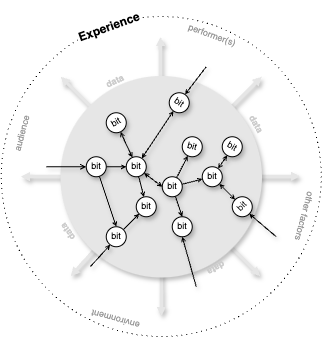

The diagram above was exported from draw.io. Its source (the exported page's mxGraphModel, read from the mxfile embedded in the PNG):
<mxGraphModel dx="1383" dy="875" grid="1" gridSize="10" guides="1" tooltips="1" connect="1" arrows="1" fold="1" page="1" pageScale="1" pageWidth="850" pageHeight="1100" math="0" shadow="0">
  <root>
    <mxCell id="0" />
    <mxCell id="1" parent="0" />
    <mxCell id="2" value="" style="shape=flexArrow;endArrow=classic;html=1;rounded=0;width=3.414634146341464;endSize=2.682926829268293;endWidth=5.0208209399167165;strokeColor=none;fillColor=#E6E6E6;shadow=1;" edge="1" parent="1">
      <mxGeometry width="50" height="50" relative="1" as="geometry">
        <mxPoint x="2140" y="1700.05" as="sourcePoint" />
        <mxPoint x="2000" y="1700.05" as="targetPoint" />
      </mxGeometry>
    </mxCell>
    <mxCell id="3" value="" style="shape=flexArrow;endArrow=classic;html=1;rounded=0;width=3.414634146341464;endSize=2.682926829268293;endWidth=5.0208209399167165;strokeColor=none;fillColor=#E6E6E6;shadow=1;" edge="1" parent="1">
      <mxGeometry width="50" height="50" relative="1" as="geometry">
        <mxPoint x="2140" y="1700" as="sourcePoint" />
        <mxPoint x="2040" y="1600" as="targetPoint" />
      </mxGeometry>
    </mxCell>
    <mxCell id="4" value="" style="shape=flexArrow;endArrow=classic;html=1;rounded=0;width=3.414634146341464;endSize=2.682926829268293;endWidth=5.0208209399167165;strokeColor=none;fillColor=#E6E6E6;shadow=1;" edge="1" parent="1">
      <mxGeometry width="50" height="50" relative="1" as="geometry">
        <mxPoint x="2140" y="1700.05" as="sourcePoint" />
        <mxPoint x="2280" y="1700" as="targetPoint" />
      </mxGeometry>
    </mxCell>
    <mxCell id="5" value="" style="shape=flexArrow;endArrow=classic;html=1;rounded=0;width=3.414634146341464;endSize=2.682926829268293;endWidth=5.0208209399167165;strokeColor=none;fillColor=#E6E6E6;shadow=1;" edge="1" parent="1">
      <mxGeometry width="50" height="50" relative="1" as="geometry">
        <mxPoint x="2141.5" y="1700" as="sourcePoint" />
        <mxPoint x="2241.5" y="1600" as="targetPoint" />
      </mxGeometry>
    </mxCell>
    <mxCell id="6" value="" style="shape=flexArrow;endArrow=classic;html=1;rounded=0;width=3.414634146341464;endSize=2.682926829268293;endWidth=5.0208209399167165;strokeColor=none;fillColor=#E6E6E6;shadow=1;" edge="1" parent="1">
      <mxGeometry width="50" height="50" relative="1" as="geometry">
        <mxPoint x="2140" y="1700.1" as="sourcePoint" />
        <mxPoint x="2140" y="1560" as="targetPoint" />
      </mxGeometry>
    </mxCell>
    <mxCell id="7" value="" style="shape=flexArrow;endArrow=classic;html=1;rounded=0;width=3.414634146341464;endSize=2.682926829268293;endWidth=5.0208209399167165;strokeColor=none;fillColor=#E6E6E6;shadow=1;" edge="1" parent="1">
      <mxGeometry width="50" height="50" relative="1" as="geometry">
        <mxPoint x="2140" y="1700" as="sourcePoint" />
        <mxPoint x="2240" y="1800" as="targetPoint" />
      </mxGeometry>
    </mxCell>
    <mxCell id="8" value="" style="shape=flexArrow;endArrow=classic;html=1;rounded=0;width=3.414634146341464;endSize=2.682926829268293;endWidth=5.0208209399167165;strokeColor=none;fillColor=#E6E6E6;shadow=1;" edge="1" parent="1">
      <mxGeometry width="50" height="50" relative="1" as="geometry">
        <mxPoint x="2140" y="1700" as="sourcePoint" />
        <mxPoint x="2050" y="1800" as="targetPoint" />
      </mxGeometry>
    </mxCell>
    <mxCell id="9" value="" style="shape=flexArrow;endArrow=classic;html=1;rounded=0;width=3.414634146341464;endSize=2.682926829268293;endWidth=5.0208209399167165;strokeColor=none;fillColor=#E6E6E6;shadow=1;" edge="1" parent="1">
      <mxGeometry width="50" height="50" relative="1" as="geometry">
        <mxPoint x="2140.55" y="1700.1" as="sourcePoint" />
        <mxPoint x="2141" y="1840" as="targetPoint" />
      </mxGeometry>
    </mxCell>
    <mxCell id="10" value="" style="ellipse;whiteSpace=wrap;html=1;aspect=fixed;strokeColor=default;fillColor=none;dashed=1;dashPattern=1 4;" vertex="1" parent="1">
      <mxGeometry x="1980.75" y="1540" width="320" height="320" as="geometry" />
    </mxCell>
    <mxCell id="11" value="" style="ellipse;whiteSpace=wrap;html=1;aspect=fixed;fillColor=#E6E6E6;strokeColor=none;shadow=1;" vertex="1" parent="1">
      <mxGeometry x="2040" y="1599.5" width="201.5" height="201.5" as="geometry" />
    </mxCell>
    <mxCell id="12" style="rounded=0;orthogonalLoop=1;jettySize=auto;html=1;entryX=0.5;entryY=0;entryDx=0;entryDy=0;endArrow=open;endFill=0;strokeColor=default;textShadow=0;shadow=1;endSize=3;startSize=3;" edge="1" source="14" target="34" parent="1">
      <mxGeometry relative="1" as="geometry" />
    </mxCell>
    <mxCell id="13" style="edgeStyle=orthogonalEdgeStyle;rounded=0;orthogonalLoop=1;jettySize=auto;html=1;entryX=0;entryY=0.5;entryDx=0;entryDy=0;endArrow=open;endFill=0;endSize=3;startSize=3;shadow=1;" edge="1" source="14" target="26" parent="1">
      <mxGeometry relative="1" as="geometry" />
    </mxCell>
    <mxCell id="14" value="bit" style="ellipse;whiteSpace=wrap;html=1;aspect=fixed;fontSize=9;textShadow=0;shadow=1;" vertex="1" parent="1">
      <mxGeometry x="2065.75" y="1680.25" width="20" height="20" as="geometry" />
    </mxCell>
    <mxCell id="15" value="bit" style="ellipse;whiteSpace=wrap;html=1;aspect=fixed;fontSize=9;textShadow=0;shadow=1;" vertex="1" parent="1">
      <mxGeometry x="2115.75" y="1720.25" width="20" height="20" as="geometry" />
    </mxCell>
    <mxCell id="16" value="bit" style="ellipse;whiteSpace=wrap;html=1;aspect=fixed;fontSize=9;rotation=15;textShadow=0;shadow=1;" vertex="1" parent="1">
      <mxGeometry x="2161.75" y="1660.25" width="20" height="20" as="geometry" />
    </mxCell>
    <mxCell id="17" value="bit" style="ellipse;whiteSpace=wrap;html=1;aspect=fixed;fontSize=9;rotation=0;textShadow=0;shadow=1;" vertex="1" parent="1">
      <mxGeometry x="2151.75" y="1740.25" width="20" height="20" as="geometry" />
    </mxCell>
    <mxCell id="18" style="rounded=0;orthogonalLoop=1;jettySize=auto;html=1;endArrow=open;endFill=0;endSize=3;startSize=3;textShadow=0;shadow=1;" edge="1" source="21" target="16" parent="1">
      <mxGeometry relative="1" as="geometry" />
    </mxCell>
    <mxCell id="19" style="rounded=0;orthogonalLoop=1;jettySize=auto;html=1;endArrow=open;endFill=0;endSize=3;startSize=3;textShadow=0;shadow=1;" edge="1" source="21" target="31" parent="1">
      <mxGeometry relative="1" as="geometry" />
    </mxCell>
    <mxCell id="20" style="rounded=0;orthogonalLoop=1;jettySize=auto;html=1;entryX=0.5;entryY=0;entryDx=0;entryDy=0;endArrow=open;endFill=0;endSize=3;startSize=3;textShadow=0;shadow=1;" edge="1" source="21" target="17" parent="1">
      <mxGeometry relative="1" as="geometry" />
    </mxCell>
    <mxCell id="21" value="bit" style="ellipse;whiteSpace=wrap;html=1;aspect=fixed;fontSize=9;textShadow=0;shadow=1;" vertex="1" parent="1">
      <mxGeometry x="2141.75" y="1700.25" width="20" height="20" as="geometry" />
    </mxCell>
    <mxCell id="22" style="rounded=0;orthogonalLoop=1;jettySize=auto;html=1;endArrow=open;endFill=0;endSize=3;startSize=3;startArrow=open;startFill=0;textShadow=0;shadow=1;" edge="1" source="26" target="27" parent="1">
      <mxGeometry relative="1" as="geometry" />
    </mxCell>
    <mxCell id="23" style="rounded=0;orthogonalLoop=1;jettySize=auto;html=1;endArrow=open;endFill=0;endSize=3;startSize=3;" edge="1" source="26" target="15" parent="1">
      <mxGeometry relative="1" as="geometry" />
    </mxCell>
    <mxCell id="24" style="rounded=0;orthogonalLoop=1;jettySize=auto;html=1;entryX=0;entryY=0.5;entryDx=0;entryDy=0;endArrow=open;endFill=0;endSize=3;startArrow=open;startFill=0;startSize=3;shadow=1;" edge="1" source="26" target="21" parent="1">
      <mxGeometry relative="1" as="geometry" />
    </mxCell>
    <mxCell id="25" style="rounded=0;orthogonalLoop=1;jettySize=auto;html=1;entryX=0.5;entryY=1;entryDx=0;entryDy=0;endArrow=open;endFill=0;startArrow=open;startFill=0;endSize=3;startSize=3;textShadow=0;shadow=1;" edge="1" source="26" target="35" parent="1">
      <mxGeometry relative="1" as="geometry" />
    </mxCell>
    <mxCell id="26" value="bit" style="ellipse;whiteSpace=wrap;html=1;aspect=fixed;fontSize=9;textShadow=0;shadow=1;" vertex="1" parent="1">
      <mxGeometry x="2105.75" y="1680.25" width="20" height="20" as="geometry" />
    </mxCell>
    <mxCell id="27" value="bit" style="ellipse;whiteSpace=wrap;html=1;aspect=fixed;fontSize=9;rotation=-30;textShadow=0;shadow=1;" vertex="1" parent="1">
      <mxGeometry x="2085.75" y="1636.25" width="20" height="20" as="geometry" />
    </mxCell>
    <mxCell id="28" value="bit" style="ellipse;whiteSpace=wrap;html=1;aspect=fixed;fontSize=9;rotation=30;textShadow=0;shadow=1;" vertex="1" parent="1">
      <mxGeometry x="2201.75" y="1660.25" width="20" height="20" as="geometry" />
    </mxCell>
    <mxCell id="29" style="rounded=0;orthogonalLoop=1;jettySize=auto;html=1;entryX=0.5;entryY=0;entryDx=0;entryDy=0;endArrow=open;endFill=0;endSize=3;startSize=3;startArrow=open;startFill=0;shadow=1;" edge="1" source="31" target="32" parent="1">
      <mxGeometry relative="1" as="geometry" />
    </mxCell>
    <mxCell id="30" style="rounded=0;orthogonalLoop=1;jettySize=auto;html=1;entryX=0.5;entryY=1;entryDx=0;entryDy=0;endArrow=open;endFill=0;endSize=3;startSize=3;startArrow=open;startFill=0;shadow=1;" edge="1" source="31" target="28" parent="1">
      <mxGeometry relative="1" as="geometry" />
    </mxCell>
    <mxCell id="31" value="bit" style="ellipse;whiteSpace=wrap;html=1;aspect=fixed;fontSize=9;textShadow=0;shadow=1;" vertex="1" parent="1">
      <mxGeometry x="2181.75" y="1690.25" width="20" height="20" as="geometry" />
    </mxCell>
    <mxCell id="32" value="bit" style="ellipse;whiteSpace=wrap;html=1;aspect=fixed;fontSize=9;rotation=-45;textShadow=0;shadow=1;" vertex="1" parent="1">
      <mxGeometry x="2211.75" y="1720.25" width="20" height="20" as="geometry" />
    </mxCell>
    <mxCell id="33" style="rounded=0;orthogonalLoop=1;jettySize=auto;html=1;entryX=0;entryY=1;entryDx=0;entryDy=0;endArrow=open;endFill=0;endSize=3;startSize=3;textShadow=0;shadow=1;" edge="1" source="34" target="15" parent="1">
      <mxGeometry relative="1" as="geometry" />
    </mxCell>
    <mxCell id="34" value="bit" style="ellipse;whiteSpace=wrap;html=1;aspect=fixed;fontSize=9;" vertex="1" parent="1">
      <mxGeometry x="2085.75" y="1750.25" width="20" height="20" as="geometry" />
    </mxCell>
    <mxCell id="35" value="bit" style="ellipse;whiteSpace=wrap;html=1;aspect=fixed;fontSize=9;rotation=35;textShadow=0;shadow=1;" vertex="1" parent="1">
      <mxGeometry x="2148.75" y="1616.25" width="20" height="20" as="geometry" />
    </mxCell>
    <mxCell id="36" value="" style="endArrow=open;html=1;rounded=0;entryX=0;entryY=0.5;entryDx=0;entryDy=0;endFill=0;endSize=4;textShadow=0;shadow=1;" edge="1" target="14" parent="1">
      <mxGeometry width="50" height="50" relative="1" as="geometry">
        <mxPoint x="2025.75" y="1690.25" as="sourcePoint" />
        <mxPoint x="1992.75" y="1658.25" as="targetPoint" />
      </mxGeometry>
    </mxCell>
    <mxCell id="37" value="" style="endArrow=open;html=1;rounded=0;entryX=0.5;entryY=0;entryDx=0;entryDy=0;endFill=0;endSize=3;textShadow=0;shadow=1;" edge="1" target="35" parent="1">
      <mxGeometry width="50" height="50" relative="1" as="geometry">
        <mxPoint x="2185.75" y="1590.25" as="sourcePoint" />
        <mxPoint x="2175.75" y="1580.25" as="targetPoint" />
      </mxGeometry>
    </mxCell>
    <mxCell id="38" value="" style="endArrow=open;html=1;rounded=0;entryX=0.5;entryY=1;entryDx=0;entryDy=0;endFill=0;endSize=3;textShadow=0;shadow=1;" edge="1" target="17" parent="1">
      <mxGeometry width="50" height="50" relative="1" as="geometry">
        <mxPoint x="2175.75" y="1810.25" as="sourcePoint" />
        <mxPoint x="2190.75" y="1838.25" as="targetPoint" />
      </mxGeometry>
    </mxCell>
    <mxCell id="39" value="" style="endArrow=open;html=1;rounded=0;entryX=0.5;entryY=1;entryDx=0;entryDy=0;endFill=0;endSize=3;textShadow=0;shadow=1;" edge="1" target="32" parent="1">
      <mxGeometry width="50" height="50" relative="1" as="geometry">
        <mxPoint x="2255.75" y="1760.25" as="sourcePoint" />
        <mxPoint x="2245.75" y="1760.25" as="targetPoint" />
      </mxGeometry>
    </mxCell>
    <mxCell id="40" value="" style="endArrow=open;html=1;rounded=0;entryX=0;entryY=1;entryDx=0;entryDy=0;endFill=0;endSize=3;textShadow=0;shadow=1;" edge="1" parent="1">
      <mxGeometry width="50" height="50" relative="1" as="geometry">
        <mxPoint x="2070" y="1790" as="sourcePoint" />
        <mxPoint x="2089.748932188134" y="1768.251067811866" as="targetPoint" />
      </mxGeometry>
    </mxCell>
    <mxCell id="41" value="environment" style="text;html=1;align=center;verticalAlign=middle;whiteSpace=wrap;rounded=0;fontSize=9;rotation=-165;fontColor=#999999;" vertex="1" parent="1">
      <mxGeometry x="2065.75" y="1828" width="60" height="30" as="geometry" />
    </mxCell>
    <mxCell id="42" value="audience" style="text;html=1;align=center;verticalAlign=middle;whiteSpace=wrap;rounded=0;fontSize=9;rotation=-75;fontColor=#999999;" vertex="1" parent="1">
      <mxGeometry x="1972" y="1642" width="60" height="30" as="geometry" />
    </mxCell>
    <mxCell id="43" value="performer(s)" style="text;html=1;align=center;verticalAlign=middle;whiteSpace=wrap;rounded=0;fontSize=9;rotation=20;fontColor=#999999;labelBackgroundColor=none;labelBorderColor=none;" vertex="1" parent="1">
      <mxGeometry x="2161.75" y="1544" width="60" height="30" as="geometry" />
    </mxCell>
    <mxCell id="44" value="other factors" style="text;html=1;align=center;verticalAlign=middle;whiteSpace=wrap;rounded=0;fontSize=9;rotation=105;fontColor=#999999;" vertex="1" parent="1">
      <mxGeometry x="2254" y="1725" width="60" height="30" as="geometry" />
    </mxCell>
    <mxCell id="45" value="&lt;b&gt;data&lt;/b&gt;" style="text;html=1;align=center;verticalAlign=middle;whiteSpace=wrap;rounded=0;rotation=-25;fontSize=9;fontColor=#CCCCCC;" vertex="1" parent="1">
      <mxGeometry x="2065" y="1590" width="60" height="30" as="geometry" />
    </mxCell>
    <mxCell id="46" value="&lt;b&gt;data&lt;/b&gt;" style="text;html=1;align=center;verticalAlign=middle;whiteSpace=wrap;rounded=0;rotation=60;fontSize=9;fontColor=#CCCCCC;" vertex="1" parent="1">
      <mxGeometry x="2206" y="1633" width="60" height="30" as="geometry" />
    </mxCell>
    <mxCell id="47" value="&lt;b&gt;data&lt;/b&gt;" style="text;html=1;align=center;verticalAlign=middle;whiteSpace=wrap;rounded=0;rotation=-210;fontSize=9;fontColor=#CCCCCC;textShadow=0;labelBorderColor=none;" vertex="1" parent="1">
      <mxGeometry x="2166" y="1777" width="60" height="30" as="geometry" />
    </mxCell>
    <mxCell id="48" value="&lt;b&gt;data&lt;/b&gt;" style="text;html=1;align=center;verticalAlign=middle;whiteSpace=wrap;rounded=0;rotation=-125;fontSize=9;fontColor=#CCCCCC;" vertex="1" parent="1">
      <mxGeometry x="2018" y="1740.25" width="60" height="30" as="geometry" />
    </mxCell>
    <mxCell id="49" value="&lt;b&gt;Experience&lt;/b&gt;" style="text;html=1;align=center;verticalAlign=middle;whiteSpace=wrap;rounded=0;rotation=-20;textShadow=0;labelBackgroundColor=default;spacingRight=6;spacingLeft=6;" vertex="1" parent="1">
      <mxGeometry x="2049.79" y="1535.8" width="78" height="30" as="geometry" />
    </mxCell>
  </root>
</mxGraphModel>